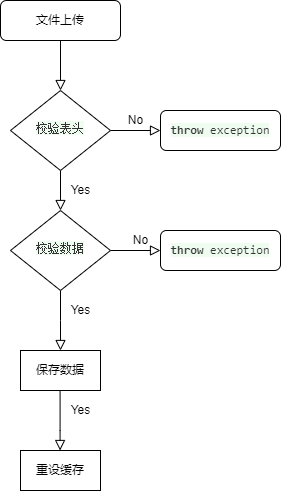

The diagram above was exported from draw.io. Its source (the exported page's mxGraphModel, read from the mxfile embedded in the PNG):
<mxGraphModel dx="1195" dy="637" grid="1" gridSize="10" guides="1" tooltips="1" connect="1" arrows="1" fold="1" page="1" pageScale="1" pageWidth="827" pageHeight="1169" math="0" shadow="0">
  <root>
    <mxCell id="WIyWlLk6GJQsqaUBKTNV-0" />
    <mxCell id="WIyWlLk6GJQsqaUBKTNV-1" parent="WIyWlLk6GJQsqaUBKTNV-0" />
    <mxCell id="WIyWlLk6GJQsqaUBKTNV-2" value="" style="rounded=0;html=1;jettySize=auto;orthogonalLoop=1;fontSize=11;endArrow=block;endFill=0;endSize=8;strokeWidth=1;shadow=0;labelBackgroundColor=none;edgeStyle=orthogonalEdgeStyle;" parent="WIyWlLk6GJQsqaUBKTNV-1" source="WIyWlLk6GJQsqaUBKTNV-3" target="WIyWlLk6GJQsqaUBKTNV-6" edge="1">
      <mxGeometry relative="1" as="geometry" />
    </mxCell>
    <mxCell id="WIyWlLk6GJQsqaUBKTNV-3" value="文件上传" style="rounded=1;whiteSpace=wrap;html=1;fontSize=12;glass=0;strokeWidth=1;shadow=0;" parent="WIyWlLk6GJQsqaUBKTNV-1" vertex="1">
      <mxGeometry x="160" y="80" width="120" height="40" as="geometry" />
    </mxCell>
    <mxCell id="WIyWlLk6GJQsqaUBKTNV-4" value="Yes" style="rounded=0;html=1;jettySize=auto;orthogonalLoop=1;fontSize=11;endArrow=block;endFill=0;endSize=8;strokeWidth=1;shadow=0;labelBackgroundColor=none;edgeStyle=orthogonalEdgeStyle;" parent="WIyWlLk6GJQsqaUBKTNV-1" source="WIyWlLk6GJQsqaUBKTNV-6" target="WIyWlLk6GJQsqaUBKTNV-10" edge="1">
      <mxGeometry y="20" relative="1" as="geometry">
        <mxPoint as="offset" />
      </mxGeometry>
    </mxCell>
    <mxCell id="WIyWlLk6GJQsqaUBKTNV-5" value="No" style="edgeStyle=orthogonalEdgeStyle;rounded=0;html=1;jettySize=auto;orthogonalLoop=1;fontSize=11;endArrow=block;endFill=0;endSize=8;strokeWidth=1;shadow=0;labelBackgroundColor=none;" parent="WIyWlLk6GJQsqaUBKTNV-1" source="WIyWlLk6GJQsqaUBKTNV-6" target="WIyWlLk6GJQsqaUBKTNV-7" edge="1">
      <mxGeometry y="10" relative="1" as="geometry">
        <mxPoint as="offset" />
      </mxGeometry>
    </mxCell>
    <mxCell id="WIyWlLk6GJQsqaUBKTNV-6" value="&lt;span style=&quot;color: rgb(51, 51, 51); font-family: Menlo, &amp;quot;DejaVu Sans Mono&amp;quot;, &amp;quot;Liberation Mono&amp;quot;, Consolas, &amp;quot;Ubuntu Mono&amp;quot;, &amp;quot;Courier New&amp;quot;, &amp;quot;andale mono&amp;quot;, &amp;quot;lucida console&amp;quot;, monospace; text-align: start; white-space: pre-wrap; background-color: rgb(239, 253, 241);&quot;&gt;校验表头&lt;/span&gt;" style="rhombus;whiteSpace=wrap;html=1;shadow=0;fontFamily=Helvetica;fontSize=12;align=center;strokeWidth=1;spacing=6;spacingTop=-4;" parent="WIyWlLk6GJQsqaUBKTNV-1" vertex="1">
      <mxGeometry x="170" y="170" width="100" height="80" as="geometry" />
    </mxCell>
    <mxCell id="WIyWlLk6GJQsqaUBKTNV-7" value="&lt;span style=&quot;color: rgb(51, 51, 51); font-weight: 700; font-family: Menlo, &amp;quot;DejaVu Sans Mono&amp;quot;, &amp;quot;Liberation Mono&amp;quot;, Consolas, &amp;quot;Ubuntu Mono&amp;quot;, &amp;quot;Courier New&amp;quot;, &amp;quot;andale mono&amp;quot;, &amp;quot;lucida console&amp;quot;, monospace; text-align: start; white-space: pre-wrap; background-color: rgb(239, 253, 241);&quot; class=&quot;hljs-keyword&quot;&gt;throw&lt;/span&gt;&lt;span style=&quot;color: rgb(51, 51, 51); font-family: Menlo, &amp;quot;DejaVu Sans Mono&amp;quot;, &amp;quot;Liberation Mono&amp;quot;, Consolas, &amp;quot;Ubuntu Mono&amp;quot;, &amp;quot;Courier New&amp;quot;, &amp;quot;andale mono&amp;quot;, &amp;quot;lucida console&amp;quot;, monospace; text-align: start; white-space: pre-wrap; background-color: rgb(239, 253, 241);&quot;&gt; exception&lt;/span&gt;" style="rounded=1;whiteSpace=wrap;html=1;fontSize=12;glass=0;strokeWidth=1;shadow=0;" parent="WIyWlLk6GJQsqaUBKTNV-1" vertex="1">
      <mxGeometry x="320" y="190" width="120" height="40" as="geometry" />
    </mxCell>
    <mxCell id="WIyWlLk6GJQsqaUBKTNV-8" value="Yes" style="rounded=0;html=1;jettySize=auto;orthogonalLoop=1;fontSize=11;endArrow=block;endFill=0;endSize=8;strokeWidth=1;shadow=0;labelBackgroundColor=none;edgeStyle=orthogonalEdgeStyle;" parent="WIyWlLk6GJQsqaUBKTNV-1" source="WIyWlLk6GJQsqaUBKTNV-10" edge="1">
      <mxGeometry x="-0.3389" y="20" relative="1" as="geometry">
        <mxPoint as="offset" />
        <mxPoint x="220" y="430" as="targetPoint" />
      </mxGeometry>
    </mxCell>
    <mxCell id="WIyWlLk6GJQsqaUBKTNV-9" value="No" style="edgeStyle=orthogonalEdgeStyle;rounded=0;html=1;jettySize=auto;orthogonalLoop=1;fontSize=11;endArrow=block;endFill=0;endSize=8;strokeWidth=1;shadow=0;labelBackgroundColor=none;" parent="WIyWlLk6GJQsqaUBKTNV-1" source="WIyWlLk6GJQsqaUBKTNV-10" target="WIyWlLk6GJQsqaUBKTNV-12" edge="1">
      <mxGeometry x="0.2" y="10" relative="1" as="geometry">
        <mxPoint as="offset" />
      </mxGeometry>
    </mxCell>
    <mxCell id="WIyWlLk6GJQsqaUBKTNV-10" value="&lt;span style=&quot;color: rgb(51, 51, 51); font-family: Menlo, &amp;quot;DejaVu Sans Mono&amp;quot;, &amp;quot;Liberation Mono&amp;quot;, Consolas, &amp;quot;Ubuntu Mono&amp;quot;, &amp;quot;Courier New&amp;quot;, &amp;quot;andale mono&amp;quot;, &amp;quot;lucida console&amp;quot;, monospace; text-align: start; white-space: pre-wrap; background-color: rgb(239, 253, 241);&quot;&gt;校验数据&lt;/span&gt;" style="rhombus;whiteSpace=wrap;html=1;shadow=0;fontFamily=Helvetica;fontSize=12;align=center;strokeWidth=1;spacing=6;spacingTop=-4;" parent="WIyWlLk6GJQsqaUBKTNV-1" vertex="1">
      <mxGeometry x="170" y="290" width="100" height="80" as="geometry" />
    </mxCell>
    <mxCell id="WIyWlLk6GJQsqaUBKTNV-12" value="&lt;span style=&quot;color: rgb(51, 51, 51); font-weight: 700; font-family: Menlo, &amp;quot;DejaVu Sans Mono&amp;quot;, &amp;quot;Liberation Mono&amp;quot;, Consolas, &amp;quot;Ubuntu Mono&amp;quot;, &amp;quot;Courier New&amp;quot;, &amp;quot;andale mono&amp;quot;, &amp;quot;lucida console&amp;quot;, monospace; text-align: start; white-space: pre-wrap; background-color: rgb(239, 253, 241);&quot; class=&quot;hljs-keyword&quot;&gt;throw&lt;/span&gt;&lt;span style=&quot;color: rgb(51, 51, 51); font-family: Menlo, &amp;quot;DejaVu Sans Mono&amp;quot;, &amp;quot;Liberation Mono&amp;quot;, Consolas, &amp;quot;Ubuntu Mono&amp;quot;, &amp;quot;Courier New&amp;quot;, &amp;quot;andale mono&amp;quot;, &amp;quot;lucida console&amp;quot;, monospace; text-align: start; white-space: pre-wrap; background-color: rgb(239, 253, 241);&quot;&gt; exception&lt;/span&gt;" style="rounded=1;whiteSpace=wrap;html=1;fontSize=12;glass=0;strokeWidth=1;shadow=0;" parent="WIyWlLk6GJQsqaUBKTNV-1" vertex="1">
      <mxGeometry x="320" y="310" width="120" height="40" as="geometry" />
    </mxCell>
    <mxCell id="SbtqjbXVMYJS0DVBzJvj-1" value="保存数据" style="rounded=0;whiteSpace=wrap;html=1;" vertex="1" parent="WIyWlLk6GJQsqaUBKTNV-1">
      <mxGeometry x="180" y="430" width="80" height="40" as="geometry" />
    </mxCell>
    <mxCell id="SbtqjbXVMYJS0DVBzJvj-2" value="Yes" style="rounded=0;html=1;jettySize=auto;orthogonalLoop=1;fontSize=11;endArrow=block;endFill=0;endSize=8;strokeWidth=1;shadow=0;labelBackgroundColor=none;edgeStyle=orthogonalEdgeStyle;" edge="1" parent="WIyWlLk6GJQsqaUBKTNV-1">
      <mxGeometry x="-0.3389" y="20" relative="1" as="geometry">
        <mxPoint as="offset" />
        <mxPoint x="219.58" y="470" as="sourcePoint" />
        <mxPoint x="219.58" y="530" as="targetPoint" />
        <Array as="points">
          <mxPoint x="219.58" y="510" />
          <mxPoint x="219.58" y="510" />
        </Array>
      </mxGeometry>
    </mxCell>
    <mxCell id="SbtqjbXVMYJS0DVBzJvj-3" value="重设缓存" style="rounded=0;whiteSpace=wrap;html=1;" vertex="1" parent="WIyWlLk6GJQsqaUBKTNV-1">
      <mxGeometry x="180" y="530" width="80" height="40" as="geometry" />
    </mxCell>
  </root>
</mxGraphModel>